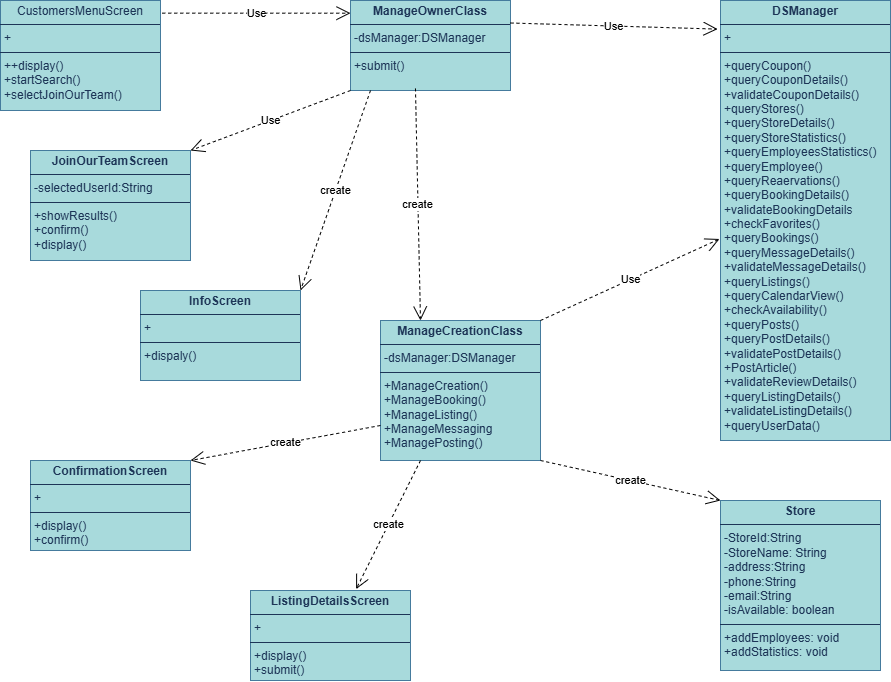

The diagram above was exported from draw.io. Its source (the exported page's mxGraphModel, read from the mxfile embedded in the PNG):
<mxGraphModel dx="1226" dy="629" grid="1" gridSize="10" guides="1" tooltips="1" connect="1" arrows="1" fold="1" page="1" pageScale="1" pageWidth="827" pageHeight="1169" math="0" shadow="0">
  <root>
    <mxCell id="0" />
    <mxCell id="1" parent="0" />
    <mxCell id="fhjS2XNW_l6JUFD8amDb-1" value="&lt;p style=&quot;margin:0px;margin-top:4px;text-align:center;&quot;&gt;CustomersMenuScreen&lt;/p&gt;&lt;hr size=&quot;1&quot; style=&quot;border-style:solid;&quot;&gt;&lt;p style=&quot;margin:0px;margin-left:4px;&quot;&gt;+&lt;/p&gt;&lt;hr size=&quot;1&quot; style=&quot;border-style:solid;&quot;&gt;&lt;p style=&quot;margin:0px;margin-left:4px;&quot;&gt;+&lt;span style=&quot;background-color: transparent; color: light-dark(rgb(29, 53, 87), rgb(176, 196, 226));&quot;&gt;+display()&lt;/span&gt;&lt;/p&gt;&lt;p style=&quot;margin: 0px 0px 0px 4px;&quot;&gt;+startSearch()&lt;/p&gt;&lt;p style=&quot;margin: 0px 0px 0px 4px;&quot;&gt;+selectJoinOurTeam()&lt;/p&gt;" style="verticalAlign=top;align=left;overflow=fill;html=1;whiteSpace=wrap;strokeColor=#457B9D;fontColor=#1D3557;fillColor=#A8DADC;" parent="1" vertex="1">
      <mxGeometry x="200" y="40" width="160" height="110" as="geometry" />
    </mxCell>
    <mxCell id="fhjS2XNW_l6JUFD8amDb-2" value="&lt;p style=&quot;margin:0px;margin-top:4px;text-align:center;&quot;&gt;&lt;b&gt;JoinOurTeamScreen&lt;/b&gt;&lt;/p&gt;&lt;hr size=&quot;1&quot; style=&quot;border-style:solid;&quot;&gt;&lt;p style=&quot;margin:0px;margin-left:4px;&quot;&gt;-selectedUserId:String&lt;/p&gt;&lt;hr size=&quot;1&quot; style=&quot;border-style:solid;&quot;&gt;&lt;p style=&quot;margin:0px;margin-left:4px;&quot;&gt;+showResults()&lt;/p&gt;&lt;p style=&quot;margin:0px;margin-left:4px;&quot;&gt;+confirm()&lt;/p&gt;&lt;p style=&quot;margin:0px;margin-left:4px;&quot;&gt;+display()&lt;/p&gt;" style="verticalAlign=top;align=left;overflow=fill;html=1;whiteSpace=wrap;strokeColor=#457B9D;fontColor=#1D3557;fillColor=#A8DADC;" parent="1" vertex="1">
      <mxGeometry x="230" y="190" width="160" height="110" as="geometry" />
    </mxCell>
    <mxCell id="fhjS2XNW_l6JUFD8amDb-3" value="&lt;p style=&quot;margin:0px;margin-top:4px;text-align:center;&quot;&gt;&lt;b&gt;InfoScreen&lt;/b&gt;&lt;/p&gt;&lt;hr size=&quot;1&quot; style=&quot;border-style:solid;&quot;&gt;&lt;p style=&quot;margin:0px;margin-left:4px;&quot;&gt;+&lt;/p&gt;&lt;hr size=&quot;1&quot; style=&quot;border-style:solid;&quot;&gt;&lt;p style=&quot;margin:0px;margin-left:4px;&quot;&gt;+dispaly()&lt;/p&gt;" style="verticalAlign=top;align=left;overflow=fill;html=1;whiteSpace=wrap;strokeColor=#457B9D;fontColor=#1D3557;fillColor=#A8DADC;" parent="1" vertex="1">
      <mxGeometry x="340" y="330" width="160" height="90" as="geometry" />
    </mxCell>
    <mxCell id="fhjS2XNW_l6JUFD8amDb-4" value="&lt;p style=&quot;margin:0px;margin-top:4px;text-align:center;&quot;&gt;&lt;b&gt;ConfirmationScreen&lt;/b&gt;&lt;/p&gt;&lt;hr size=&quot;1&quot; style=&quot;border-style:solid;&quot;&gt;&lt;p style=&quot;margin:0px;margin-left:4px;&quot;&gt;+&amp;nbsp;&lt;/p&gt;&lt;hr size=&quot;1&quot; style=&quot;border-style:solid;&quot;&gt;&lt;p style=&quot;margin:0px;margin-left:4px;&quot;&gt;+display()&lt;/p&gt;&lt;p style=&quot;margin:0px;margin-left:4px;&quot;&gt;+confirm()&lt;/p&gt;" style="verticalAlign=top;align=left;overflow=fill;html=1;whiteSpace=wrap;strokeColor=#457B9D;fontColor=#1D3557;fillColor=#A8DADC;" parent="1" vertex="1">
      <mxGeometry x="230" y="500" width="160" height="90" as="geometry" />
    </mxCell>
    <mxCell id="fhjS2XNW_l6JUFD8amDb-5" value="&lt;p style=&quot;margin:0px;margin-top:4px;text-align:center;&quot;&gt;&lt;b&gt;ManageOwnerClass&lt;/b&gt;&lt;/p&gt;&lt;hr size=&quot;1&quot; style=&quot;border-style:solid;&quot;&gt;&lt;p style=&quot;margin:0px;margin-left:4px;&quot;&gt;-dsManager:DSManager&lt;/p&gt;&lt;hr size=&quot;1&quot; style=&quot;border-style:solid;&quot;&gt;&lt;p style=&quot;margin:0px;margin-left:4px;&quot;&gt;+submit()&lt;/p&gt;" style="verticalAlign=top;align=left;overflow=fill;html=1;whiteSpace=wrap;strokeColor=#457B9D;fontColor=#1D3557;fillColor=#A8DADC;" parent="1" vertex="1">
      <mxGeometry x="550" y="40" width="160" height="90" as="geometry" />
    </mxCell>
    <mxCell id="fhjS2XNW_l6JUFD8amDb-6" value="&lt;p style=&quot;margin:0px;margin-top:4px;text-align:center;&quot;&gt;&lt;b&gt;ManageCreationClass&lt;/b&gt;&lt;/p&gt;&lt;hr size=&quot;1&quot; style=&quot;border-style:solid;&quot;&gt;&lt;p style=&quot;margin:0px;margin-left:4px;&quot;&gt;-dsManager:DSManager&lt;/p&gt;&lt;hr size=&quot;1&quot; style=&quot;border-style:solid;&quot;&gt;&lt;p style=&quot;margin:0px;margin-left:4px;&quot;&gt;&lt;span style=&quot;background-color: transparent; color: light-dark(rgb(29, 53, 87), rgb(176, 196, 226));&quot;&gt;+ManageCreation()&lt;/span&gt;&lt;/p&gt;&lt;p style=&quot;margin: 0px 0px 0px 4px;&quot;&gt;+ManageBooking()&lt;/p&gt;&lt;p style=&quot;margin: 0px 0px 0px 4px;&quot;&gt;+ManageListing()&lt;/p&gt;&lt;p style=&quot;margin: 0px 0px 0px 4px;&quot;&gt;+ManageMessaging&lt;/p&gt;&lt;p style=&quot;margin: 0px 0px 0px 4px;&quot;&gt;+ManagePosting()&lt;/p&gt;" style="verticalAlign=top;align=left;overflow=fill;html=1;whiteSpace=wrap;strokeColor=#457B9D;fontColor=#1D3557;fillColor=#A8DADC;" parent="1" vertex="1">
      <mxGeometry x="580" y="360" width="160" height="140" as="geometry" />
    </mxCell>
    <mxCell id="fhjS2XNW_l6JUFD8amDb-7" value="&lt;p style=&quot;margin:0px;margin-top:4px;text-align:center;&quot;&gt;&lt;b&gt;DSManager&lt;/b&gt;&lt;/p&gt;&lt;hr size=&quot;1&quot; style=&quot;border-style:solid;&quot;&gt;&lt;p style=&quot;margin:0px;margin-left:4px;&quot;&gt;+&lt;/p&gt;&lt;hr size=&quot;1&quot; style=&quot;border-style:solid;&quot;&gt;&lt;p style=&quot;margin: 0px 0px 0px 4px;&quot;&gt;&lt;span style=&quot;background-color: transparent; color: light-dark(rgb(29, 53, 87), rgb(176, 196, 226));&quot;&gt;+&lt;/span&gt;&lt;span style=&quot;background-color: transparent; color: light-dark(rgb(29, 53, 87), rgb(176, 196, 226));&quot;&gt;queryCoupon()&lt;/span&gt;&lt;/p&gt;&lt;p style=&quot;margin: 0px 0px 0px 4px;&quot;&gt;+queryCouponDetails()&lt;/p&gt;&lt;p style=&quot;margin: 0px 0px 0px 4px;&quot;&gt;+validateCouponDetails()&lt;/p&gt;&lt;p style=&quot;margin: 0px 0px 0px 4px;&quot;&gt;+queryStores()&lt;/p&gt;&lt;p style=&quot;margin: 0px 0px 0px 4px;&quot;&gt;+queryStoreDetails()&lt;/p&gt;&lt;p style=&quot;margin: 0px 0px 0px 4px;&quot;&gt;+queryStoreStatistics()&lt;/p&gt;&lt;p style=&quot;margin: 0px 0px 0px 4px;&quot;&gt;+queryEmployeesStatistics()&lt;/p&gt;&lt;p style=&quot;margin: 0px 0px 0px 4px;&quot;&gt;+queryEmployee()&lt;/p&gt;&lt;p style=&quot;margin: 0px 0px 0px 4px;&quot;&gt;+queryReaervations()&lt;/p&gt;&lt;p style=&quot;margin: 0px 0px 0px 4px;&quot;&gt;+queryBookingDetails()&lt;/p&gt;&lt;p style=&quot;margin: 0px 0px 0px 4px;&quot;&gt;+validateBookingDetails&lt;/p&gt;&lt;p style=&quot;margin: 0px 0px 0px 4px;&quot;&gt;+checkFavorites()&lt;/p&gt;&lt;p style=&quot;margin: 0px 0px 0px 4px;&quot;&gt;+queryBookings()&lt;/p&gt;&lt;p style=&quot;margin: 0px 0px 0px 4px;&quot;&gt;+queryMessageDetails()&lt;/p&gt;&lt;p style=&quot;margin: 0px 0px 0px 4px;&quot;&gt;+validateMessageDetails()&lt;/p&gt;&lt;p style=&quot;margin: 0px 0px 0px 4px;&quot;&gt;+queryListings()&lt;/p&gt;&lt;p style=&quot;margin: 0px 0px 0px 4px;&quot;&gt;+queryCalendarView()&lt;/p&gt;&lt;p style=&quot;margin: 0px 0px 0px 4px;&quot;&gt;+checkAvailability()&lt;/p&gt;&lt;p style=&quot;margin: 0px 0px 0px 4px;&quot;&gt;+queryPosts()&lt;/p&gt;&lt;p style=&quot;margin: 0px 0px 0px 4px;&quot;&gt;+queryPostDetails()&lt;/p&gt;&lt;p style=&quot;margin: 0px 0px 0px 4px;&quot;&gt;+validatePostDetails()&lt;/p&gt;&lt;p style=&quot;margin: 0px 0px 0px 4px;&quot;&gt;+PostArticle()&lt;/p&gt;&lt;p style=&quot;margin: 0px 0px 0px 4px;&quot;&gt;+validateReviewDetails()&lt;/p&gt;&lt;p style=&quot;margin: 0px 0px 0px 4px;&quot;&gt;+queryListingDetails()&lt;/p&gt;&lt;p style=&quot;margin: 0px 0px 0px 4px;&quot;&gt;+validateListingDetails()&lt;/p&gt;&lt;p style=&quot;margin: 0px 0px 0px 4px;&quot;&gt;+queryUserData()&lt;/p&gt;" style="verticalAlign=top;align=left;overflow=fill;html=1;whiteSpace=wrap;strokeColor=#457B9D;fontColor=#1D3557;fillColor=#A8DADC;" parent="1" vertex="1">
      <mxGeometry x="920" y="40" width="170" height="440" as="geometry" />
    </mxCell>
    <mxCell id="fhjS2XNW_l6JUFD8amDb-8" value="&lt;p style=&quot;margin:0px;margin-top:4px;text-align:center;&quot;&gt;&lt;b&gt;Store&lt;/b&gt;&lt;/p&gt;&lt;hr size=&quot;1&quot; style=&quot;border-style:solid;&quot;&gt;&lt;p style=&quot;margin:0px;margin-left:4px;&quot;&gt;&lt;span style=&quot;background-color: transparent; color: light-dark(rgb(29, 53, 87), rgb(176, 196, 226));&quot;&gt;-StoreId:String&lt;/span&gt;&lt;/p&gt;&lt;p style=&quot;margin: 0px 0px 0px 4px;&quot;&gt;-StoreName: String&lt;/p&gt;&lt;p style=&quot;margin: 0px 0px 0px 4px;&quot;&gt;-address:String&lt;/p&gt;&lt;p style=&quot;margin: 0px 0px 0px 4px;&quot;&gt;-&lt;span style=&quot;background-color: transparent; color: light-dark(rgb(29, 53, 87), rgb(176, 196, 226));&quot;&gt;phone:String&lt;/span&gt;&lt;/p&gt;&lt;p style=&quot;margin: 0px 0px 0px 4px;&quot;&gt;&lt;span style=&quot;background-color: transparent; color: light-dark(rgb(29, 53, 87), rgb(176, 196, 226));&quot;&gt;-email:String&lt;/span&gt;&lt;/p&gt;&lt;p style=&quot;margin: 0px 0px 0px 4px;&quot;&gt;-isAvailable: boolean&lt;/p&gt;&lt;hr size=&quot;1&quot; style=&quot;border-style:solid;&quot;&gt;&lt;p style=&quot;margin:0px;margin-left:4px;&quot;&gt;&lt;span style=&quot;background-color: transparent; color: light-dark(rgb(29, 53, 87), rgb(176, 196, 226));&quot;&gt;+addEmployees: void&lt;/span&gt;&lt;/p&gt;&lt;p style=&quot;margin: 0px 0px 0px 4px;&quot;&gt;+addStatistics: void&lt;/p&gt;" style="verticalAlign=top;align=left;overflow=fill;html=1;whiteSpace=wrap;strokeColor=#457B9D;fontColor=#1D3557;fillColor=#A8DADC;" parent="1" vertex="1">
      <mxGeometry x="920" y="540" width="160" height="170" as="geometry" />
    </mxCell>
    <mxCell id="fhjS2XNW_l6JUFD8amDb-9" value="&lt;p style=&quot;margin:0px;margin-top:4px;text-align:center;&quot;&gt;&lt;b&gt;ListingDetailsScreen&lt;/b&gt;&lt;/p&gt;&lt;hr size=&quot;1&quot; style=&quot;border-style:solid;&quot;&gt;&lt;p style=&quot;margin:0px;margin-left:4px;&quot;&gt;+&lt;/p&gt;&lt;hr size=&quot;1&quot; style=&quot;border-style:solid;&quot;&gt;&lt;p style=&quot;margin:0px;margin-left:4px;&quot;&gt;+display()&lt;/p&gt;&lt;p style=&quot;margin:0px;margin-left:4px;&quot;&gt;+submit()&lt;/p&gt;" style="verticalAlign=top;align=left;overflow=fill;html=1;whiteSpace=wrap;strokeColor=#457B9D;fontColor=#1D3557;fillColor=#A8DADC;" parent="1" vertex="1">
      <mxGeometry x="450" y="630" width="160" height="90" as="geometry" />
    </mxCell>
    <mxCell id="QiiN_ZZN2iTCsz9cLckD-1" value="Use" style="endArrow=open;endSize=12;dashed=1;html=1;rounded=0;entryX=0;entryY=0.141;entryDx=0;entryDy=0;exitX=1.011;exitY=0.115;exitDx=0;exitDy=0;exitPerimeter=0;entryPerimeter=0;" edge="1" parent="1" source="fhjS2XNW_l6JUFD8amDb-1" target="fhjS2XNW_l6JUFD8amDb-5">
      <mxGeometry width="160" relative="1" as="geometry">
        <mxPoint x="380" y="60" as="sourcePoint" />
        <mxPoint x="540" y="60" as="targetPoint" />
        <mxPoint as="offset" />
      </mxGeometry>
    </mxCell>
    <mxCell id="QiiN_ZZN2iTCsz9cLckD-2" value="Use" style="endArrow=open;endSize=12;dashed=1;html=1;rounded=0;exitX=1;exitY=0.25;exitDx=0;exitDy=0;entryX=-0.017;entryY=0.065;entryDx=0;entryDy=0;entryPerimeter=0;" edge="1" parent="1" source="fhjS2XNW_l6JUFD8amDb-5" target="fhjS2XNW_l6JUFD8amDb-7">
      <mxGeometry width="160" relative="1" as="geometry">
        <mxPoint x="730" y="60" as="sourcePoint" />
        <mxPoint x="890" y="60" as="targetPoint" />
      </mxGeometry>
    </mxCell>
    <mxCell id="QiiN_ZZN2iTCsz9cLckD-3" value="Use" style="endArrow=open;endSize=12;dashed=1;html=1;rounded=0;exitX=0;exitY=1;exitDx=0;exitDy=0;entryX=1;entryY=0;entryDx=0;entryDy=0;" edge="1" parent="1" source="fhjS2XNW_l6JUFD8amDb-5" target="fhjS2XNW_l6JUFD8amDb-2">
      <mxGeometry width="160" relative="1" as="geometry">
        <mxPoint x="480" y="240" as="sourcePoint" />
        <mxPoint x="640" y="240" as="targetPoint" />
      </mxGeometry>
    </mxCell>
    <mxCell id="QiiN_ZZN2iTCsz9cLckD-4" value="create" style="endArrow=open;endSize=12;dashed=1;html=1;rounded=0;exitX=0.406;exitY=0.977;exitDx=0;exitDy=0;exitPerimeter=0;entryX=0.25;entryY=0;entryDx=0;entryDy=0;" edge="1" parent="1" source="fhjS2XNW_l6JUFD8amDb-5" target="fhjS2XNW_l6JUFD8amDb-6">
      <mxGeometry width="160" relative="1" as="geometry">
        <mxPoint x="610" y="240" as="sourcePoint" />
        <mxPoint x="620" y="350" as="targetPoint" />
      </mxGeometry>
    </mxCell>
    <mxCell id="QiiN_ZZN2iTCsz9cLckD-5" value="Use" style="endArrow=open;endSize=12;dashed=1;html=1;rounded=0;exitX=1;exitY=0;exitDx=0;exitDy=0;entryX=-0.006;entryY=0.542;entryDx=0;entryDy=0;entryPerimeter=0;" edge="1" parent="1" source="fhjS2XNW_l6JUFD8amDb-6" target="fhjS2XNW_l6JUFD8amDb-7">
      <mxGeometry width="160" relative="1" as="geometry">
        <mxPoint x="750" y="280" as="sourcePoint" />
        <mxPoint x="910" y="280" as="targetPoint" />
      </mxGeometry>
    </mxCell>
    <mxCell id="QiiN_ZZN2iTCsz9cLckD-6" value="create" style="endArrow=open;endSize=12;dashed=1;html=1;rounded=0;exitX=1;exitY=1;exitDx=0;exitDy=0;entryX=0;entryY=0;entryDx=0;entryDy=0;" edge="1" parent="1" source="fhjS2XNW_l6JUFD8amDb-6" target="fhjS2XNW_l6JUFD8amDb-8">
      <mxGeometry width="160" relative="1" as="geometry">
        <mxPoint x="770" y="520" as="sourcePoint" />
        <mxPoint x="930" y="520" as="targetPoint" />
      </mxGeometry>
    </mxCell>
    <mxCell id="QiiN_ZZN2iTCsz9cLckD-7" value="create" style="endArrow=open;endSize=12;dashed=1;html=1;rounded=0;exitX=0.125;exitY=1;exitDx=0;exitDy=0;exitPerimeter=0;entryX=1;entryY=0;entryDx=0;entryDy=0;" edge="1" parent="1" source="fhjS2XNW_l6JUFD8amDb-5" target="fhjS2XNW_l6JUFD8amDb-3">
      <mxGeometry width="160" relative="1" as="geometry">
        <mxPoint x="460" y="250" as="sourcePoint" />
        <mxPoint x="620" y="250" as="targetPoint" />
      </mxGeometry>
    </mxCell>
    <mxCell id="QiiN_ZZN2iTCsz9cLckD-8" value="create" style="endArrow=open;endSize=12;dashed=1;html=1;rounded=0;exitX=0;exitY=0.75;exitDx=0;exitDy=0;entryX=1;entryY=0;entryDx=0;entryDy=0;" edge="1" parent="1" source="fhjS2XNW_l6JUFD8amDb-6" target="fhjS2XNW_l6JUFD8amDb-4">
      <mxGeometry width="160" relative="1" as="geometry">
        <mxPoint x="450" y="540" as="sourcePoint" />
        <mxPoint x="610" y="540" as="targetPoint" />
      </mxGeometry>
    </mxCell>
    <mxCell id="QiiN_ZZN2iTCsz9cLckD-9" value="create" style="endArrow=open;endSize=12;dashed=1;html=1;rounded=0;exitX=0.25;exitY=1;exitDx=0;exitDy=0;entryX=0.66;entryY=-0.015;entryDx=0;entryDy=0;entryPerimeter=0;" edge="1" parent="1" source="fhjS2XNW_l6JUFD8amDb-6" target="fhjS2XNW_l6JUFD8amDb-9">
      <mxGeometry width="160" relative="1" as="geometry">
        <mxPoint x="560" y="580" as="sourcePoint" />
        <mxPoint x="720" y="580" as="targetPoint" />
      </mxGeometry>
    </mxCell>
  </root>
</mxGraphModel>